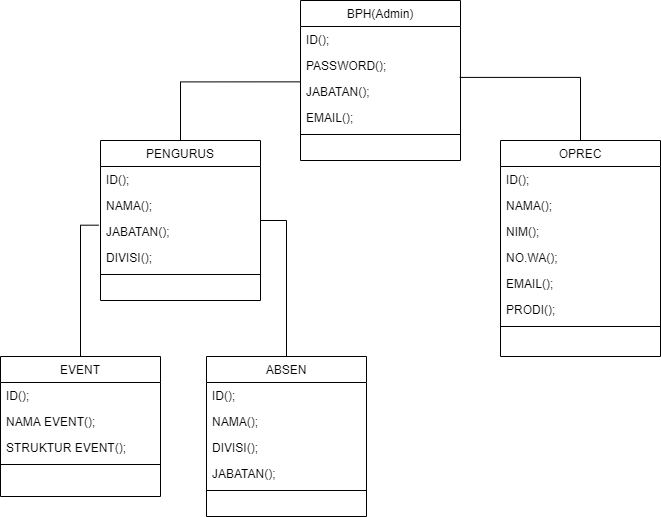

The diagram above was exported from draw.io. Its source (the exported page's mxGraphModel, read from the mxfile embedded in the PNG):
<mxGraphModel dx="1019" dy="456" grid="1" gridSize="10" guides="1" tooltips="1" connect="1" arrows="1" fold="1" page="1" pageScale="1" pageWidth="827" pageHeight="1169" math="0" shadow="0">
  <root>
    <mxCell id="WIyWlLk6GJQsqaUBKTNV-0" />
    <mxCell id="WIyWlLk6GJQsqaUBKTNV-1" parent="WIyWlLk6GJQsqaUBKTNV-0" />
    <mxCell id="Arr5rLDTuokMbvB7avmQ-1" style="edgeStyle=orthogonalEdgeStyle;rounded=0;orthogonalLoop=1;jettySize=auto;html=1;exitX=0.5;exitY=0;exitDx=0;exitDy=0;entryX=0.995;entryY=0.958;entryDx=0;entryDy=0;entryPerimeter=0;endArrow=none;endFill=0;" parent="WIyWlLk6GJQsqaUBKTNV-1" source="zkfFHV4jXpPFQw0GAbJ--17" target="hoDVKA91LMx5bxAKLICQ-3" edge="1">
      <mxGeometry relative="1" as="geometry" />
    </mxCell>
    <mxCell id="zkfFHV4jXpPFQw0GAbJ--17" value="OPREC" style="swimlane;fontStyle=0;align=center;verticalAlign=top;childLayout=stackLayout;horizontal=1;startSize=26;horizontalStack=0;resizeParent=1;resizeLast=0;collapsible=1;marginBottom=0;rounded=0;shadow=0;strokeWidth=1;" parent="WIyWlLk6GJQsqaUBKTNV-1" vertex="1">
      <mxGeometry x="520" y="220" width="160" height="216" as="geometry">
        <mxRectangle x="550" y="140" width="160" height="26" as="alternateBounds" />
      </mxGeometry>
    </mxCell>
    <mxCell id="hoDVKA91LMx5bxAKLICQ-29" value="ID();" style="text;align=left;verticalAlign=top;spacingLeft=4;spacingRight=4;overflow=hidden;rotatable=0;points=[[0,0.5],[1,0.5]];portConstraint=eastwest;rounded=0;shadow=0;html=0;" parent="zkfFHV4jXpPFQw0GAbJ--17" vertex="1">
      <mxGeometry y="26" width="160" height="26" as="geometry" />
    </mxCell>
    <mxCell id="zkfFHV4jXpPFQw0GAbJ--18" value="NAMA();" style="text;align=left;verticalAlign=top;spacingLeft=4;spacingRight=4;overflow=hidden;rotatable=0;points=[[0,0.5],[1,0.5]];portConstraint=eastwest;" parent="zkfFHV4jXpPFQw0GAbJ--17" vertex="1">
      <mxGeometry y="52" width="160" height="26" as="geometry" />
    </mxCell>
    <mxCell id="zkfFHV4jXpPFQw0GAbJ--19" value="NIM();" style="text;align=left;verticalAlign=top;spacingLeft=4;spacingRight=4;overflow=hidden;rotatable=0;points=[[0,0.5],[1,0.5]];portConstraint=eastwest;rounded=0;shadow=0;html=0;" parent="zkfFHV4jXpPFQw0GAbJ--17" vertex="1">
      <mxGeometry y="78" width="160" height="26" as="geometry" />
    </mxCell>
    <mxCell id="zkfFHV4jXpPFQw0GAbJ--20" value="NO.WA();" style="text;align=left;verticalAlign=top;spacingLeft=4;spacingRight=4;overflow=hidden;rotatable=0;points=[[0,0.5],[1,0.5]];portConstraint=eastwest;rounded=0;shadow=0;html=0;" parent="zkfFHV4jXpPFQw0GAbJ--17" vertex="1">
      <mxGeometry y="104" width="160" height="26" as="geometry" />
    </mxCell>
    <mxCell id="zkfFHV4jXpPFQw0GAbJ--21" value="EMAIL();" style="text;align=left;verticalAlign=top;spacingLeft=4;spacingRight=4;overflow=hidden;rotatable=0;points=[[0,0.5],[1,0.5]];portConstraint=eastwest;rounded=0;shadow=0;html=0;" parent="zkfFHV4jXpPFQw0GAbJ--17" vertex="1">
      <mxGeometry y="130" width="160" height="26" as="geometry" />
    </mxCell>
    <mxCell id="zkfFHV4jXpPFQw0GAbJ--22" value="PRODI();" style="text;align=left;verticalAlign=top;spacingLeft=4;spacingRight=4;overflow=hidden;rotatable=0;points=[[0,0.5],[1,0.5]];portConstraint=eastwest;rounded=0;shadow=0;html=0;" parent="zkfFHV4jXpPFQw0GAbJ--17" vertex="1">
      <mxGeometry y="156" width="160" height="26" as="geometry" />
    </mxCell>
    <mxCell id="zkfFHV4jXpPFQw0GAbJ--23" value="" style="line;html=1;strokeWidth=1;align=left;verticalAlign=middle;spacingTop=-1;spacingLeft=3;spacingRight=3;rotatable=0;labelPosition=right;points=[];portConstraint=eastwest;" parent="zkfFHV4jXpPFQw0GAbJ--17" vertex="1">
      <mxGeometry y="182" width="160" height="8" as="geometry" />
    </mxCell>
    <mxCell id="hoDVKA91LMx5bxAKLICQ-1" value="BPH(Admin)" style="swimlane;fontStyle=0;align=center;verticalAlign=top;childLayout=stackLayout;horizontal=1;startSize=26;horizontalStack=0;resizeParent=1;resizeLast=0;collapsible=1;marginBottom=0;rounded=0;shadow=0;strokeWidth=1;" parent="WIyWlLk6GJQsqaUBKTNV-1" vertex="1">
      <mxGeometry x="320" y="80" width="160" height="160" as="geometry">
        <mxRectangle x="550" y="140" width="160" height="26" as="alternateBounds" />
      </mxGeometry>
    </mxCell>
    <mxCell id="hoDVKA91LMx5bxAKLICQ-2" value="ID();" style="text;align=left;verticalAlign=top;spacingLeft=4;spacingRight=4;overflow=hidden;rotatable=0;points=[[0,0.5],[1,0.5]];portConstraint=eastwest;" parent="hoDVKA91LMx5bxAKLICQ-1" vertex="1">
      <mxGeometry y="26" width="160" height="26" as="geometry" />
    </mxCell>
    <mxCell id="hoDVKA91LMx5bxAKLICQ-3" value="PASSWORD();" style="text;align=left;verticalAlign=top;spacingLeft=4;spacingRight=4;overflow=hidden;rotatable=0;points=[[0,0.5],[1,0.5]];portConstraint=eastwest;rounded=0;shadow=0;html=0;" parent="hoDVKA91LMx5bxAKLICQ-1" vertex="1">
      <mxGeometry y="52" width="160" height="26" as="geometry" />
    </mxCell>
    <mxCell id="hoDVKA91LMx5bxAKLICQ-4" value="JABATAN();" style="text;align=left;verticalAlign=top;spacingLeft=4;spacingRight=4;overflow=hidden;rotatable=0;points=[[0,0.5],[1,0.5]];portConstraint=eastwest;rounded=0;shadow=0;html=0;" parent="hoDVKA91LMx5bxAKLICQ-1" vertex="1">
      <mxGeometry y="78" width="160" height="26" as="geometry" />
    </mxCell>
    <mxCell id="hoDVKA91LMx5bxAKLICQ-5" value="EMAIL();" style="text;align=left;verticalAlign=top;spacingLeft=4;spacingRight=4;overflow=hidden;rotatable=0;points=[[0,0.5],[1,0.5]];portConstraint=eastwest;rounded=0;shadow=0;html=0;" parent="hoDVKA91LMx5bxAKLICQ-1" vertex="1">
      <mxGeometry y="104" width="160" height="26" as="geometry" />
    </mxCell>
    <mxCell id="hoDVKA91LMx5bxAKLICQ-7" value="" style="line;html=1;strokeWidth=1;align=left;verticalAlign=middle;spacingTop=-1;spacingLeft=3;spacingRight=3;rotatable=0;labelPosition=right;points=[];portConstraint=eastwest;" parent="hoDVKA91LMx5bxAKLICQ-1" vertex="1">
      <mxGeometry y="130" width="160" height="8" as="geometry" />
    </mxCell>
    <mxCell id="Arr5rLDTuokMbvB7avmQ-2" style="edgeStyle=orthogonalEdgeStyle;rounded=0;orthogonalLoop=1;jettySize=auto;html=1;exitX=0.5;exitY=0;exitDx=0;exitDy=0;entryX=-0.012;entryY=0.257;entryDx=0;entryDy=0;entryPerimeter=0;endArrow=none;endFill=0;" parent="WIyWlLk6GJQsqaUBKTNV-1" source="hoDVKA91LMx5bxAKLICQ-8" target="hoDVKA91LMx5bxAKLICQ-18" edge="1">
      <mxGeometry relative="1" as="geometry" />
    </mxCell>
    <mxCell id="hoDVKA91LMx5bxAKLICQ-8" value="EVENT" style="swimlane;fontStyle=0;align=center;verticalAlign=top;childLayout=stackLayout;horizontal=1;startSize=26;horizontalStack=0;resizeParent=1;resizeLast=0;collapsible=1;marginBottom=0;rounded=0;shadow=0;strokeWidth=1;" parent="WIyWlLk6GJQsqaUBKTNV-1" vertex="1">
      <mxGeometry x="20" y="436" width="160" height="140" as="geometry">
        <mxRectangle x="550" y="140" width="160" height="26" as="alternateBounds" />
      </mxGeometry>
    </mxCell>
    <mxCell id="hoDVKA91LMx5bxAKLICQ-9" value="ID();" style="text;align=left;verticalAlign=top;spacingLeft=4;spacingRight=4;overflow=hidden;rotatable=0;points=[[0,0.5],[1,0.5]];portConstraint=eastwest;" parent="hoDVKA91LMx5bxAKLICQ-8" vertex="1">
      <mxGeometry y="26" width="160" height="26" as="geometry" />
    </mxCell>
    <mxCell id="hoDVKA91LMx5bxAKLICQ-10" value="NAMA EVENT();" style="text;align=left;verticalAlign=top;spacingLeft=4;spacingRight=4;overflow=hidden;rotatable=0;points=[[0,0.5],[1,0.5]];portConstraint=eastwest;rounded=0;shadow=0;html=0;" parent="hoDVKA91LMx5bxAKLICQ-8" vertex="1">
      <mxGeometry y="52" width="160" height="26" as="geometry" />
    </mxCell>
    <mxCell id="hoDVKA91LMx5bxAKLICQ-11" value="STRUKTUR EVENT();" style="text;align=left;verticalAlign=top;spacingLeft=4;spacingRight=4;overflow=hidden;rotatable=0;points=[[0,0.5],[1,0.5]];portConstraint=eastwest;rounded=0;shadow=0;html=0;" parent="hoDVKA91LMx5bxAKLICQ-8" vertex="1">
      <mxGeometry y="78" width="160" height="26" as="geometry" />
    </mxCell>
    <mxCell id="hoDVKA91LMx5bxAKLICQ-14" value="" style="line;html=1;strokeWidth=1;align=left;verticalAlign=middle;spacingTop=-1;spacingLeft=3;spacingRight=3;rotatable=0;labelPosition=right;points=[];portConstraint=eastwest;" parent="hoDVKA91LMx5bxAKLICQ-8" vertex="1">
      <mxGeometry y="104" width="160" height="8" as="geometry" />
    </mxCell>
    <mxCell id="Arr5rLDTuokMbvB7avmQ-0" style="edgeStyle=orthogonalEdgeStyle;rounded=0;orthogonalLoop=1;jettySize=auto;html=1;exitX=0.5;exitY=0;exitDx=0;exitDy=0;entryX=-0.005;entryY=0.129;entryDx=0;entryDy=0;entryPerimeter=0;endArrow=none;endFill=0;" parent="WIyWlLk6GJQsqaUBKTNV-1" source="hoDVKA91LMx5bxAKLICQ-15" target="hoDVKA91LMx5bxAKLICQ-4" edge="1">
      <mxGeometry relative="1" as="geometry" />
    </mxCell>
    <mxCell id="hoDVKA91LMx5bxAKLICQ-15" value="PENGURUS" style="swimlane;fontStyle=0;align=center;verticalAlign=top;childLayout=stackLayout;horizontal=1;startSize=26;horizontalStack=0;resizeParent=1;resizeLast=0;collapsible=1;marginBottom=0;rounded=0;shadow=0;strokeWidth=1;" parent="WIyWlLk6GJQsqaUBKTNV-1" vertex="1">
      <mxGeometry x="120" y="220" width="160" height="160" as="geometry">
        <mxRectangle x="550" y="140" width="160" height="26" as="alternateBounds" />
      </mxGeometry>
    </mxCell>
    <mxCell id="hoDVKA91LMx5bxAKLICQ-16" value="ID();" style="text;align=left;verticalAlign=top;spacingLeft=4;spacingRight=4;overflow=hidden;rotatable=0;points=[[0,0.5],[1,0.5]];portConstraint=eastwest;" parent="hoDVKA91LMx5bxAKLICQ-15" vertex="1">
      <mxGeometry y="26" width="160" height="26" as="geometry" />
    </mxCell>
    <mxCell id="hoDVKA91LMx5bxAKLICQ-17" value="NAMA();" style="text;align=left;verticalAlign=top;spacingLeft=4;spacingRight=4;overflow=hidden;rotatable=0;points=[[0,0.5],[1,0.5]];portConstraint=eastwest;rounded=0;shadow=0;html=0;" parent="hoDVKA91LMx5bxAKLICQ-15" vertex="1">
      <mxGeometry y="52" width="160" height="26" as="geometry" />
    </mxCell>
    <mxCell id="hoDVKA91LMx5bxAKLICQ-18" value="JABATAN();" style="text;align=left;verticalAlign=top;spacingLeft=4;spacingRight=4;overflow=hidden;rotatable=0;points=[[0,0.5],[1,0.5]];portConstraint=eastwest;rounded=0;shadow=0;html=0;" parent="hoDVKA91LMx5bxAKLICQ-15" vertex="1">
      <mxGeometry y="78" width="160" height="26" as="geometry" />
    </mxCell>
    <mxCell id="hoDVKA91LMx5bxAKLICQ-19" value="DIVISI();" style="text;align=left;verticalAlign=top;spacingLeft=4;spacingRight=4;overflow=hidden;rotatable=0;points=[[0,0.5],[1,0.5]];portConstraint=eastwest;rounded=0;shadow=0;html=0;" parent="hoDVKA91LMx5bxAKLICQ-15" vertex="1">
      <mxGeometry y="104" width="160" height="26" as="geometry" />
    </mxCell>
    <mxCell id="hoDVKA91LMx5bxAKLICQ-21" value="" style="line;html=1;strokeWidth=1;align=left;verticalAlign=middle;spacingTop=-1;spacingLeft=3;spacingRight=3;rotatable=0;labelPosition=right;points=[];portConstraint=eastwest;" parent="hoDVKA91LMx5bxAKLICQ-15" vertex="1">
      <mxGeometry y="130" width="160" height="8" as="geometry" />
    </mxCell>
    <mxCell id="Arr5rLDTuokMbvB7avmQ-4" style="edgeStyle=orthogonalEdgeStyle;rounded=0;orthogonalLoop=1;jettySize=auto;html=1;exitX=0.5;exitY=0;exitDx=0;exitDy=0;endArrow=none;endFill=0;" parent="WIyWlLk6GJQsqaUBKTNV-1" source="hoDVKA91LMx5bxAKLICQ-22" target="hoDVKA91LMx5bxAKLICQ-18" edge="1">
      <mxGeometry relative="1" as="geometry">
        <Array as="points">
          <mxPoint x="306" y="300" />
        </Array>
      </mxGeometry>
    </mxCell>
    <mxCell id="hoDVKA91LMx5bxAKLICQ-22" value="ABSEN" style="swimlane;fontStyle=0;align=center;verticalAlign=top;childLayout=stackLayout;horizontal=1;startSize=26;horizontalStack=0;resizeParent=1;resizeLast=0;collapsible=1;marginBottom=0;rounded=0;shadow=0;strokeWidth=1;" parent="WIyWlLk6GJQsqaUBKTNV-1" vertex="1">
      <mxGeometry x="226" y="436" width="160" height="160" as="geometry">
        <mxRectangle x="550" y="140" width="160" height="26" as="alternateBounds" />
      </mxGeometry>
    </mxCell>
    <mxCell id="hoDVKA91LMx5bxAKLICQ-23" value="ID();" style="text;align=left;verticalAlign=top;spacingLeft=4;spacingRight=4;overflow=hidden;rotatable=0;points=[[0,0.5],[1,0.5]];portConstraint=eastwest;" parent="hoDVKA91LMx5bxAKLICQ-22" vertex="1">
      <mxGeometry y="26" width="160" height="26" as="geometry" />
    </mxCell>
    <mxCell id="hoDVKA91LMx5bxAKLICQ-24" value="NAMA();" style="text;align=left;verticalAlign=top;spacingLeft=4;spacingRight=4;overflow=hidden;rotatable=0;points=[[0,0.5],[1,0.5]];portConstraint=eastwest;rounded=0;shadow=0;html=0;" parent="hoDVKA91LMx5bxAKLICQ-22" vertex="1">
      <mxGeometry y="52" width="160" height="26" as="geometry" />
    </mxCell>
    <mxCell id="hoDVKA91LMx5bxAKLICQ-25" value="DIVISI();" style="text;align=left;verticalAlign=top;spacingLeft=4;spacingRight=4;overflow=hidden;rotatable=0;points=[[0,0.5],[1,0.5]];portConstraint=eastwest;rounded=0;shadow=0;html=0;" parent="hoDVKA91LMx5bxAKLICQ-22" vertex="1">
      <mxGeometry y="78" width="160" height="26" as="geometry" />
    </mxCell>
    <mxCell id="hoDVKA91LMx5bxAKLICQ-26" value="JABATAN();" style="text;align=left;verticalAlign=top;spacingLeft=4;spacingRight=4;overflow=hidden;rotatable=0;points=[[0,0.5],[1,0.5]];portConstraint=eastwest;rounded=0;shadow=0;html=0;" parent="hoDVKA91LMx5bxAKLICQ-22" vertex="1">
      <mxGeometry y="104" width="160" height="26" as="geometry" />
    </mxCell>
    <mxCell id="hoDVKA91LMx5bxAKLICQ-28" value="" style="line;html=1;strokeWidth=1;align=left;verticalAlign=middle;spacingTop=-1;spacingLeft=3;spacingRight=3;rotatable=0;labelPosition=right;points=[];portConstraint=eastwest;" parent="hoDVKA91LMx5bxAKLICQ-22" vertex="1">
      <mxGeometry y="130" width="160" height="8" as="geometry" />
    </mxCell>
  </root>
</mxGraphModel>